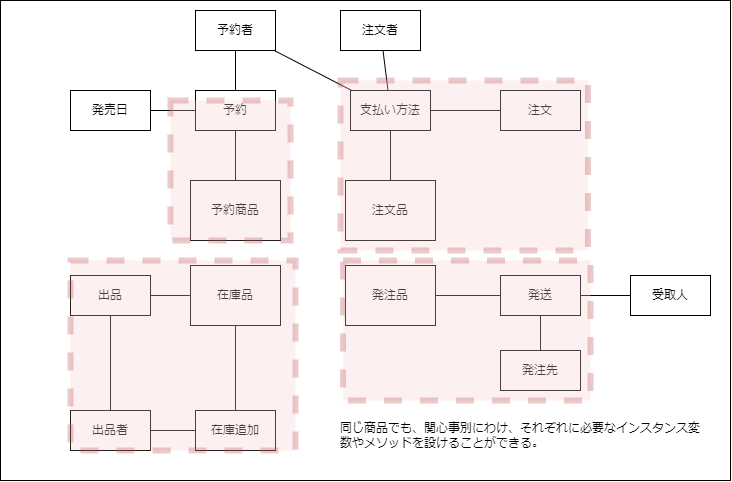

The diagram above was exported from draw.io. Its source (the exported page's mxGraphModel, read from the mxfile embedded in the PNG):
<mxGraphModel dx="1226" dy="651" grid="1" gridSize="10" guides="1" tooltips="1" connect="1" arrows="1" fold="1" page="1" pageScale="1" pageWidth="1654" pageHeight="1169" math="0" shadow="0">
  <root>
    <mxCell id="0" />
    <mxCell id="1" parent="0" />
    <mxCell id="37" value="" style="rounded=0;whiteSpace=wrap;html=1;strokeWidth=1;fillColor=default;labelBackgroundColor=default;" parent="1" vertex="1">
      <mxGeometry x="20" y="70" width="730" height="480" as="geometry" />
    </mxCell>
    <mxCell id="15" style="edgeStyle=none;html=1;endArrow=none;endFill=0;" parent="1" source="2" target="5" edge="1">
      <mxGeometry relative="1" as="geometry" />
    </mxCell>
    <mxCell id="16" style="edgeStyle=none;html=1;endArrow=none;endFill=0;" parent="1" source="2" target="8" edge="1">
      <mxGeometry relative="1" as="geometry" />
    </mxCell>
    <mxCell id="2" value="予約" style="rounded=0;whiteSpace=wrap;html=1;" parent="1" vertex="1">
      <mxGeometry x="215" y="160" width="80" height="40" as="geometry" />
    </mxCell>
    <mxCell id="18" style="edgeStyle=none;html=1;endArrow=none;endFill=0;" parent="1" source="3" target="6" edge="1">
      <mxGeometry relative="1" as="geometry" />
    </mxCell>
    <mxCell id="19" style="edgeStyle=none;html=1;endArrow=none;endFill=0;" parent="1" source="3" target="38" edge="1">
      <mxGeometry relative="1" as="geometry">
        <mxPoint x="410" y="260" as="targetPoint" />
      </mxGeometry>
    </mxCell>
    <mxCell id="20" style="edgeStyle=none;html=1;endArrow=none;endFill=0;" parent="1" source="3" target="7" edge="1">
      <mxGeometry relative="1" as="geometry" />
    </mxCell>
    <mxCell id="3" value="支払い方法" style="rounded=0;whiteSpace=wrap;html=1;" parent="1" vertex="1">
      <mxGeometry x="370" y="160" width="80" height="40" as="geometry" />
    </mxCell>
    <mxCell id="17" style="edgeStyle=none;html=1;endArrow=none;endFill=0;" parent="1" source="5" target="3" edge="1">
      <mxGeometry relative="1" as="geometry" />
    </mxCell>
    <mxCell id="5" value="予約者" style="rounded=0;whiteSpace=wrap;html=1;" parent="1" vertex="1">
      <mxGeometry x="215" y="80" width="80" height="40" as="geometry" />
    </mxCell>
    <mxCell id="6" value="注文者" style="rounded=0;whiteSpace=wrap;html=1;" parent="1" vertex="1">
      <mxGeometry x="360" y="80" width="80" height="40" as="geometry" />
    </mxCell>
    <mxCell id="7" value="注文" style="rounded=0;whiteSpace=wrap;html=1;" parent="1" vertex="1">
      <mxGeometry x="520" y="160" width="80" height="40" as="geometry" />
    </mxCell>
    <mxCell id="8" value="発売日" style="rounded=0;whiteSpace=wrap;html=1;" parent="1" vertex="1">
      <mxGeometry x="90" y="160" width="80" height="40" as="geometry" />
    </mxCell>
    <mxCell id="9" value="予約商品" style="rounded=0;whiteSpace=wrap;html=1;" parent="1" vertex="1">
      <mxGeometry x="210" y="250" width="90" height="60" as="geometry" />
    </mxCell>
    <mxCell id="14" style="edgeStyle=none;html=1;endArrow=none;endFill=0;" parent="1" source="9" target="2" edge="1">
      <mxGeometry relative="1" as="geometry">
        <mxPoint x="255" y="250" as="sourcePoint" />
      </mxGeometry>
    </mxCell>
    <mxCell id="29" style="edgeStyle=none;html=1;endArrow=none;endFill=0;" parent="1" source="39" target="28" edge="1">
      <mxGeometry relative="1" as="geometry">
        <mxPoint x="180" y="365" as="sourcePoint" />
      </mxGeometry>
    </mxCell>
    <mxCell id="24" style="edgeStyle=none;html=1;endArrow=none;endFill=0;" parent="1" source="21" target="40" edge="1">
      <mxGeometry relative="1" as="geometry">
        <mxPoint x="490" y="365" as="targetPoint" />
      </mxGeometry>
    </mxCell>
    <mxCell id="25" style="edgeStyle=none;html=1;endArrow=none;endFill=0;" parent="1" source="21" target="23" edge="1">
      <mxGeometry relative="1" as="geometry" />
    </mxCell>
    <mxCell id="27" style="edgeStyle=none;html=1;endArrow=none;endFill=0;" parent="1" source="21" target="22" edge="1">
      <mxGeometry relative="1" as="geometry" />
    </mxCell>
    <mxCell id="21" value="発送" style="rounded=0;whiteSpace=wrap;html=1;" parent="1" vertex="1">
      <mxGeometry x="520" y="345" width="80" height="40" as="geometry" />
    </mxCell>
    <mxCell id="22" value="受取人" style="rounded=0;whiteSpace=wrap;html=1;" parent="1" vertex="1">
      <mxGeometry x="650" y="345" width="80" height="40" as="geometry" />
    </mxCell>
    <mxCell id="23" value="発注先" style="rounded=0;whiteSpace=wrap;html=1;" parent="1" vertex="1">
      <mxGeometry x="520" y="420" width="80" height="40" as="geometry" />
    </mxCell>
    <mxCell id="32" style="edgeStyle=none;html=1;endArrow=none;endFill=0;" parent="1" source="28" target="30" edge="1">
      <mxGeometry relative="1" as="geometry" />
    </mxCell>
    <mxCell id="28" value="出品" style="rounded=0;whiteSpace=wrap;html=1;" parent="1" vertex="1">
      <mxGeometry x="90" y="345" width="80" height="40" as="geometry" />
    </mxCell>
    <mxCell id="33" style="edgeStyle=none;html=1;endArrow=none;endFill=0;" parent="1" source="30" target="31" edge="1">
      <mxGeometry relative="1" as="geometry" />
    </mxCell>
    <mxCell id="30" value="出品者" style="rounded=0;whiteSpace=wrap;html=1;" parent="1" vertex="1">
      <mxGeometry x="90" y="480" width="80" height="40" as="geometry" />
    </mxCell>
    <mxCell id="34" style="edgeStyle=none;html=1;endArrow=none;endFill=0;" parent="1" source="31" target="39" edge="1">
      <mxGeometry relative="1" as="geometry">
        <mxPoint x="235" y="430" as="targetPoint" />
      </mxGeometry>
    </mxCell>
    <mxCell id="31" value="在庫追加" style="rounded=0;whiteSpace=wrap;html=1;" parent="1" vertex="1">
      <mxGeometry x="215" y="480" width="80" height="40" as="geometry" />
    </mxCell>
    <mxCell id="36" value="同じ商品でも、関心事別にわけ、それぞれに必要なインスタンス変数やメソッドを設けることができる。" style="text;html=1;strokeColor=none;fillColor=none;align=left;verticalAlign=middle;whiteSpace=wrap;rounded=0;dashed=1;opacity=30;" parent="1" vertex="1">
      <mxGeometry x="357.5" y="490" width="362.5" height="30" as="geometry" />
    </mxCell>
    <mxCell id="38" value="注文品" style="rounded=0;whiteSpace=wrap;html=1;" vertex="1" parent="1">
      <mxGeometry x="365" y="250" width="90" height="60" as="geometry" />
    </mxCell>
    <mxCell id="39" value="在庫品" style="rounded=0;whiteSpace=wrap;html=1;" vertex="1" parent="1">
      <mxGeometry x="210" y="335" width="90" height="60" as="geometry" />
    </mxCell>
    <mxCell id="40" value="発注品" style="rounded=0;whiteSpace=wrap;html=1;" vertex="1" parent="1">
      <mxGeometry x="365" y="335" width="90" height="60" as="geometry" />
    </mxCell>
    <mxCell id="41" value="" style="rounded=0;whiteSpace=wrap;html=1;fillColor=#f8cecc;strokeColor=#b85450;opacity=30;strokeWidth=6;dashed=1;" vertex="1" parent="1">
      <mxGeometry x="190" y="170" width="120" height="140" as="geometry" />
    </mxCell>
    <mxCell id="42" value="" style="rounded=0;whiteSpace=wrap;html=1;fillColor=#f8cecc;strokeColor=#b85450;opacity=30;strokeWidth=6;dashed=1;" vertex="1" parent="1">
      <mxGeometry x="90" y="330" width="225" height="190" as="geometry" />
    </mxCell>
    <mxCell id="43" value="" style="rounded=0;whiteSpace=wrap;html=1;fillColor=#f8cecc;strokeColor=#b85450;opacity=30;strokeWidth=6;dashed=1;" vertex="1" parent="1">
      <mxGeometry x="362.5" y="330" width="247.5" height="140" as="geometry" />
    </mxCell>
    <mxCell id="44" value="" style="rounded=0;whiteSpace=wrap;html=1;fillColor=#f8cecc;strokeColor=#b85450;opacity=30;strokeWidth=6;dashed=1;" vertex="1" parent="1">
      <mxGeometry x="360" y="150" width="247.5" height="170" as="geometry" />
    </mxCell>
  </root>
</mxGraphModel>